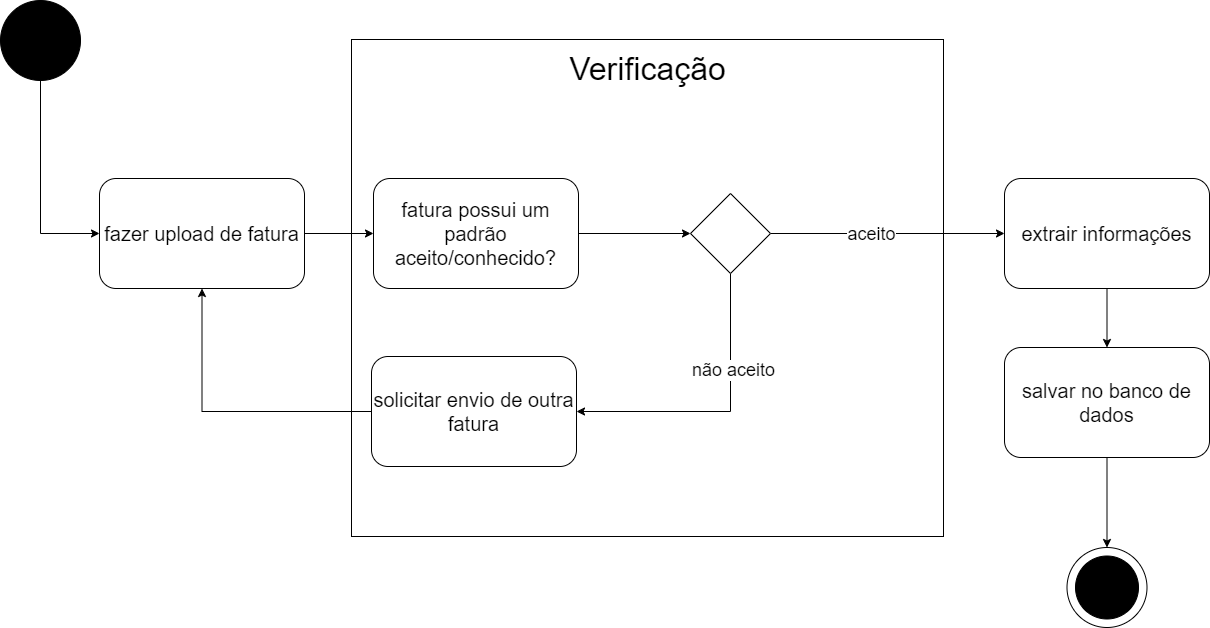

The diagram above was exported from draw.io. Its source (the exported page's mxGraphModel, read from the mxfile embedded in the PNG):
<mxGraphModel dx="1834" dy="1146" grid="0" gridSize="10" guides="1" tooltips="1" connect="1" arrows="1" fold="1" page="0" pageScale="1" pageWidth="850" pageHeight="1100" math="0" shadow="0">
  <root>
    <mxCell id="0" />
    <mxCell id="1" parent="0" />
    <mxCell id="mSaI61N3AVyfGD4l0Sck-5" value="" style="rounded=0;whiteSpace=wrap;html=1;" parent="1" vertex="1">
      <mxGeometry x="259" y="-234" width="592" height="497" as="geometry" />
    </mxCell>
    <mxCell id="mSaI61N3AVyfGD4l0Sck-3" style="edgeStyle=orthogonalEdgeStyle;rounded=0;orthogonalLoop=1;jettySize=auto;html=1;exitX=0.5;exitY=1;exitDx=0;exitDy=0;entryX=0;entryY=0.5;entryDx=0;entryDy=0;" parent="1" source="mSaI61N3AVyfGD4l0Sck-1" target="mSaI61N3AVyfGD4l0Sck-2" edge="1">
      <mxGeometry relative="1" as="geometry" />
    </mxCell>
    <mxCell id="mSaI61N3AVyfGD4l0Sck-1" value="" style="ellipse;whiteSpace=wrap;html=1;aspect=fixed;fillColor=#000000;" parent="1" vertex="1">
      <mxGeometry x="-92" y="-273" width="80" height="80" as="geometry" />
    </mxCell>
    <mxCell id="mSaI61N3AVyfGD4l0Sck-7" style="edgeStyle=orthogonalEdgeStyle;rounded=0;orthogonalLoop=1;jettySize=auto;html=1;exitX=1;exitY=0.5;exitDx=0;exitDy=0;entryX=0;entryY=0.5;entryDx=0;entryDy=0;" parent="1" source="mSaI61N3AVyfGD4l0Sck-2" target="mSaI61N3AVyfGD4l0Sck-4" edge="1">
      <mxGeometry relative="1" as="geometry" />
    </mxCell>
    <mxCell id="mSaI61N3AVyfGD4l0Sck-2" value="&lt;font style=&quot;font-size: 20px;&quot;&gt;fazer upload de fatura&lt;/font&gt;" style="rounded=1;whiteSpace=wrap;html=1;" parent="1" vertex="1">
      <mxGeometry x="7" y="-95" width="205" height="110" as="geometry" />
    </mxCell>
    <mxCell id="mSaI61N3AVyfGD4l0Sck-9" style="edgeStyle=orthogonalEdgeStyle;rounded=0;orthogonalLoop=1;jettySize=auto;html=1;exitX=1;exitY=0.5;exitDx=0;exitDy=0;entryX=0;entryY=0.5;entryDx=0;entryDy=0;" parent="1" source="mSaI61N3AVyfGD4l0Sck-4" target="mSaI61N3AVyfGD4l0Sck-8" edge="1">
      <mxGeometry relative="1" as="geometry" />
    </mxCell>
    <mxCell id="mSaI61N3AVyfGD4l0Sck-4" value="&lt;font style=&quot;font-size: 20px;&quot;&gt;fatura possui um padrão aceito/conhecido?&lt;/font&gt;" style="rounded=1;whiteSpace=wrap;html=1;" parent="1" vertex="1">
      <mxGeometry x="281" y="-95" width="205" height="110" as="geometry" />
    </mxCell>
    <mxCell id="mSaI61N3AVyfGD4l0Sck-6" value="&lt;font style=&quot;font-size: 32px;&quot;&gt;Verificação&lt;/font&gt;" style="text;html=1;align=center;verticalAlign=middle;whiteSpace=wrap;rounded=0;" parent="1" vertex="1">
      <mxGeometry x="260" y="-219" width="591" height="30" as="geometry" />
    </mxCell>
    <mxCell id="mSaI61N3AVyfGD4l0Sck-12" style="edgeStyle=orthogonalEdgeStyle;rounded=0;orthogonalLoop=1;jettySize=auto;html=1;exitX=0.5;exitY=1;exitDx=0;exitDy=0;entryX=1;entryY=0.5;entryDx=0;entryDy=0;" parent="1" source="mSaI61N3AVyfGD4l0Sck-8" target="mSaI61N3AVyfGD4l0Sck-11" edge="1">
      <mxGeometry relative="1" as="geometry" />
    </mxCell>
    <mxCell id="mSaI61N3AVyfGD4l0Sck-13" value="&lt;font style=&quot;font-size: 18px;&quot;&gt;não aceito&lt;/font&gt;" style="edgeLabel;html=1;align=center;verticalAlign=middle;resizable=0;points=[];" parent="mSaI61N3AVyfGD4l0Sck-12" vertex="1" connectable="0">
      <mxGeometry x="-0.3418" y="2" relative="1" as="geometry">
        <mxPoint as="offset" />
      </mxGeometry>
    </mxCell>
    <mxCell id="mSaI61N3AVyfGD4l0Sck-16" style="edgeStyle=orthogonalEdgeStyle;rounded=0;orthogonalLoop=1;jettySize=auto;html=1;exitX=1;exitY=0.5;exitDx=0;exitDy=0;entryX=0;entryY=0.5;entryDx=0;entryDy=0;" parent="1" source="mSaI61N3AVyfGD4l0Sck-8" target="mSaI61N3AVyfGD4l0Sck-15" edge="1">
      <mxGeometry relative="1" as="geometry" />
    </mxCell>
    <mxCell id="mSaI61N3AVyfGD4l0Sck-18" value="&lt;font style=&quot;font-size: 18px;&quot;&gt;aceito&lt;/font&gt;" style="edgeLabel;html=1;align=center;verticalAlign=middle;resizable=0;points=[];" parent="mSaI61N3AVyfGD4l0Sck-16" vertex="1" connectable="0">
      <mxGeometry x="-0.1478" relative="1" as="geometry">
        <mxPoint as="offset" />
      </mxGeometry>
    </mxCell>
    <mxCell id="mSaI61N3AVyfGD4l0Sck-8" value="" style="rhombus;whiteSpace=wrap;html=1;" parent="1" vertex="1">
      <mxGeometry x="598" y="-80" width="80" height="80" as="geometry" />
    </mxCell>
    <mxCell id="mSaI61N3AVyfGD4l0Sck-11" value="&lt;font style=&quot;font-size: 20px;&quot;&gt;solicitar envio de outra fatura&lt;/font&gt;" style="rounded=1;whiteSpace=wrap;html=1;" parent="1" vertex="1">
      <mxGeometry x="279" y="83" width="205" height="110" as="geometry" />
    </mxCell>
    <mxCell id="mSaI61N3AVyfGD4l0Sck-14" style="edgeStyle=orthogonalEdgeStyle;rounded=0;orthogonalLoop=1;jettySize=auto;html=1;exitX=0;exitY=0.5;exitDx=0;exitDy=0;entryX=0.5;entryY=1;entryDx=0;entryDy=0;" parent="1" source="mSaI61N3AVyfGD4l0Sck-11" target="mSaI61N3AVyfGD4l0Sck-2" edge="1">
      <mxGeometry relative="1" as="geometry" />
    </mxCell>
    <mxCell id="mSaI61N3AVyfGD4l0Sck-23" style="edgeStyle=orthogonalEdgeStyle;rounded=0;orthogonalLoop=1;jettySize=auto;html=1;exitX=0.5;exitY=1;exitDx=0;exitDy=0;entryX=0.5;entryY=0;entryDx=0;entryDy=0;" parent="1" source="mSaI61N3AVyfGD4l0Sck-15" target="mSaI61N3AVyfGD4l0Sck-22" edge="1">
      <mxGeometry relative="1" as="geometry" />
    </mxCell>
    <mxCell id="mSaI61N3AVyfGD4l0Sck-15" value="&lt;font style=&quot;font-size: 20px;&quot;&gt;extrair informações&lt;/font&gt;" style="rounded=1;whiteSpace=wrap;html=1;" parent="1" vertex="1">
      <mxGeometry x="912" y="-95" width="205" height="110" as="geometry" />
    </mxCell>
    <mxCell id="mSaI61N3AVyfGD4l0Sck-19" value="" style="ellipse;whiteSpace=wrap;html=1;aspect=fixed;fillColor=#FFFFFF;" parent="1" vertex="1">
      <mxGeometry x="974.5" y="274" width="80" height="80" as="geometry" />
    </mxCell>
    <mxCell id="mSaI61N3AVyfGD4l0Sck-20" value="" style="ellipse;whiteSpace=wrap;html=1;aspect=fixed;fillColor=#000000;" parent="1" vertex="1">
      <mxGeometry x="983" y="282.5" width="63" height="63" as="geometry" />
    </mxCell>
    <mxCell id="mSaI61N3AVyfGD4l0Sck-24" style="edgeStyle=orthogonalEdgeStyle;rounded=0;orthogonalLoop=1;jettySize=auto;html=1;exitX=0.5;exitY=1;exitDx=0;exitDy=0;entryX=0.5;entryY=0;entryDx=0;entryDy=0;" parent="1" source="mSaI61N3AVyfGD4l0Sck-22" target="mSaI61N3AVyfGD4l0Sck-19" edge="1">
      <mxGeometry relative="1" as="geometry" />
    </mxCell>
    <mxCell id="mSaI61N3AVyfGD4l0Sck-22" value="&lt;font style=&quot;font-size: 20px;&quot;&gt;salvar no banco de dados&lt;/font&gt;" style="rounded=1;whiteSpace=wrap;html=1;" parent="1" vertex="1">
      <mxGeometry x="912" y="74" width="205" height="110" as="geometry" />
    </mxCell>
  </root>
</mxGraphModel>